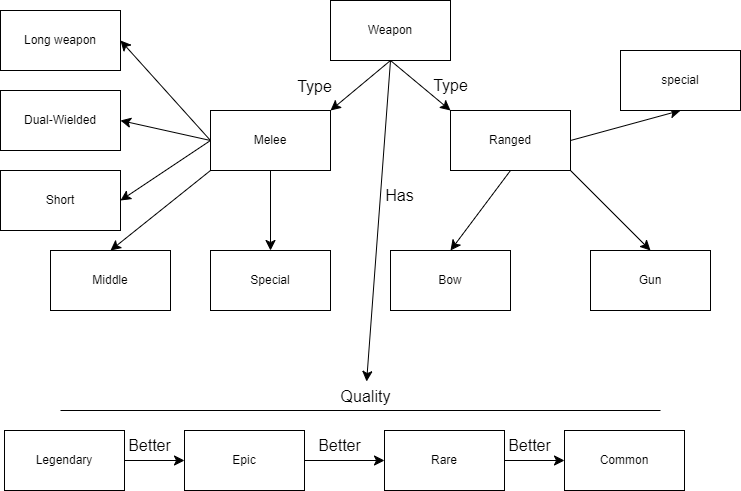

The diagram above was exported from draw.io. Its source (the exported page's mxGraphModel, read from the mxfile embedded in the PNG):
<mxGraphModel dx="1341" dy="875" grid="1" gridSize="10" guides="1" tooltips="1" connect="1" arrows="1" fold="1" page="1" pageScale="1" pageWidth="827" pageHeight="1169" math="0" shadow="0">
  <root>
    <mxCell id="0" />
    <mxCell id="1" parent="0" />
    <mxCell id="H_lRoz79vy-0kP6TmI1y-14" style="edgeStyle=none;curved=1;rounded=0;orthogonalLoop=1;jettySize=auto;html=1;exitX=0.5;exitY=1;exitDx=0;exitDy=0;entryX=1;entryY=0;entryDx=0;entryDy=0;fontSize=12;startSize=8;endSize=8;" edge="1" parent="1" source="H_lRoz79vy-0kP6TmI1y-1" target="H_lRoz79vy-0kP6TmI1y-2">
      <mxGeometry relative="1" as="geometry" />
    </mxCell>
    <mxCell id="H_lRoz79vy-0kP6TmI1y-15" style="edgeStyle=none;curved=1;rounded=0;orthogonalLoop=1;jettySize=auto;html=1;exitX=0.5;exitY=1;exitDx=0;exitDy=0;entryX=0;entryY=0;entryDx=0;entryDy=0;fontSize=12;startSize=8;endSize=8;" edge="1" parent="1" source="H_lRoz79vy-0kP6TmI1y-1" target="H_lRoz79vy-0kP6TmI1y-3">
      <mxGeometry relative="1" as="geometry" />
    </mxCell>
    <mxCell id="H_lRoz79vy-0kP6TmI1y-37" style="edgeStyle=none;curved=1;rounded=0;orthogonalLoop=1;jettySize=auto;html=1;exitX=0.5;exitY=1;exitDx=0;exitDy=0;fontSize=12;startSize=8;endSize=8;" edge="1" parent="1" source="H_lRoz79vy-0kP6TmI1y-1" target="H_lRoz79vy-0kP6TmI1y-36">
      <mxGeometry relative="1" as="geometry" />
    </mxCell>
    <mxCell id="H_lRoz79vy-0kP6TmI1y-1" value="Weapon" style="rounded=0;whiteSpace=wrap;html=1;" vertex="1" parent="1">
      <mxGeometry x="400" y="60" width="120" height="60" as="geometry" />
    </mxCell>
    <mxCell id="H_lRoz79vy-0kP6TmI1y-16" style="edgeStyle=none;curved=1;rounded=0;orthogonalLoop=1;jettySize=auto;html=1;exitX=0;exitY=0.5;exitDx=0;exitDy=0;entryX=1;entryY=0.5;entryDx=0;entryDy=0;fontSize=12;startSize=8;endSize=8;" edge="1" parent="1" source="H_lRoz79vy-0kP6TmI1y-2" target="H_lRoz79vy-0kP6TmI1y-4">
      <mxGeometry relative="1" as="geometry" />
    </mxCell>
    <mxCell id="H_lRoz79vy-0kP6TmI1y-17" style="edgeStyle=none;curved=1;rounded=0;orthogonalLoop=1;jettySize=auto;html=1;exitX=0;exitY=0.5;exitDx=0;exitDy=0;entryX=1;entryY=0.5;entryDx=0;entryDy=0;fontSize=12;startSize=8;endSize=8;" edge="1" parent="1" source="H_lRoz79vy-0kP6TmI1y-2" target="H_lRoz79vy-0kP6TmI1y-5">
      <mxGeometry relative="1" as="geometry" />
    </mxCell>
    <mxCell id="H_lRoz79vy-0kP6TmI1y-18" style="edgeStyle=none;curved=1;rounded=0;orthogonalLoop=1;jettySize=auto;html=1;exitX=0;exitY=0.5;exitDx=0;exitDy=0;entryX=1;entryY=0.5;entryDx=0;entryDy=0;fontSize=12;startSize=8;endSize=8;" edge="1" parent="1" source="H_lRoz79vy-0kP6TmI1y-2" target="H_lRoz79vy-0kP6TmI1y-6">
      <mxGeometry relative="1" as="geometry" />
    </mxCell>
    <mxCell id="H_lRoz79vy-0kP6TmI1y-20" style="edgeStyle=none;curved=1;rounded=0;orthogonalLoop=1;jettySize=auto;html=1;exitX=0;exitY=1;exitDx=0;exitDy=0;entryX=0.5;entryY=0;entryDx=0;entryDy=0;fontSize=12;startSize=8;endSize=8;" edge="1" parent="1" source="H_lRoz79vy-0kP6TmI1y-2" target="H_lRoz79vy-0kP6TmI1y-8">
      <mxGeometry relative="1" as="geometry" />
    </mxCell>
    <mxCell id="H_lRoz79vy-0kP6TmI1y-21" style="edgeStyle=none;curved=1;rounded=0;orthogonalLoop=1;jettySize=auto;html=1;exitX=0.5;exitY=1;exitDx=0;exitDy=0;entryX=0.5;entryY=0;entryDx=0;entryDy=0;fontSize=12;startSize=8;endSize=8;" edge="1" parent="1" source="H_lRoz79vy-0kP6TmI1y-2" target="H_lRoz79vy-0kP6TmI1y-9">
      <mxGeometry relative="1" as="geometry" />
    </mxCell>
    <mxCell id="H_lRoz79vy-0kP6TmI1y-2" value="Melee" style="rounded=0;whiteSpace=wrap;html=1;" vertex="1" parent="1">
      <mxGeometry x="280" y="170" width="120" height="60" as="geometry" />
    </mxCell>
    <mxCell id="H_lRoz79vy-0kP6TmI1y-22" style="edgeStyle=none;curved=1;rounded=0;orthogonalLoop=1;jettySize=auto;html=1;exitX=0.5;exitY=1;exitDx=0;exitDy=0;entryX=0.5;entryY=0;entryDx=0;entryDy=0;fontSize=12;startSize=8;endSize=8;" edge="1" parent="1" source="H_lRoz79vy-0kP6TmI1y-3" target="H_lRoz79vy-0kP6TmI1y-10">
      <mxGeometry relative="1" as="geometry" />
    </mxCell>
    <mxCell id="H_lRoz79vy-0kP6TmI1y-23" style="edgeStyle=none;curved=1;rounded=0;orthogonalLoop=1;jettySize=auto;html=1;exitX=1;exitY=1;exitDx=0;exitDy=0;entryX=0.5;entryY=0;entryDx=0;entryDy=0;fontSize=12;startSize=8;endSize=8;" edge="1" parent="1" source="H_lRoz79vy-0kP6TmI1y-3" target="H_lRoz79vy-0kP6TmI1y-11">
      <mxGeometry relative="1" as="geometry" />
    </mxCell>
    <mxCell id="H_lRoz79vy-0kP6TmI1y-24" style="edgeStyle=none;curved=1;rounded=0;orthogonalLoop=1;jettySize=auto;html=1;exitX=1;exitY=0.5;exitDx=0;exitDy=0;entryX=0.5;entryY=1;entryDx=0;entryDy=0;fontSize=12;startSize=8;endSize=8;" edge="1" parent="1" source="H_lRoz79vy-0kP6TmI1y-3" target="H_lRoz79vy-0kP6TmI1y-12">
      <mxGeometry relative="1" as="geometry" />
    </mxCell>
    <mxCell id="H_lRoz79vy-0kP6TmI1y-3" value="Ranged" style="rounded=0;whiteSpace=wrap;html=1;" vertex="1" parent="1">
      <mxGeometry x="520" y="170" width="120" height="60" as="geometry" />
    </mxCell>
    <mxCell id="H_lRoz79vy-0kP6TmI1y-4" value="Long weapon" style="rounded=0;whiteSpace=wrap;html=1;" vertex="1" parent="1">
      <mxGeometry x="70" y="70" width="120" height="60" as="geometry" />
    </mxCell>
    <mxCell id="H_lRoz79vy-0kP6TmI1y-5" value="Dual-Wielded" style="rounded=0;whiteSpace=wrap;html=1;" vertex="1" parent="1">
      <mxGeometry x="70" y="150" width="120" height="60" as="geometry" />
    </mxCell>
    <mxCell id="H_lRoz79vy-0kP6TmI1y-6" value="Short" style="rounded=0;whiteSpace=wrap;html=1;" vertex="1" parent="1">
      <mxGeometry x="70" y="230" width="120" height="60" as="geometry" />
    </mxCell>
    <mxCell id="H_lRoz79vy-0kP6TmI1y-7" style="edgeStyle=none;curved=1;rounded=0;orthogonalLoop=1;jettySize=auto;html=1;exitX=1;exitY=0.5;exitDx=0;exitDy=0;fontSize=12;startSize=8;endSize=8;" edge="1" parent="1" source="H_lRoz79vy-0kP6TmI1y-5" target="H_lRoz79vy-0kP6TmI1y-5">
      <mxGeometry relative="1" as="geometry" />
    </mxCell>
    <mxCell id="H_lRoz79vy-0kP6TmI1y-8" value="Middle" style="whiteSpace=wrap;html=1;" vertex="1" parent="1">
      <mxGeometry x="120" y="310" width="120" height="60" as="geometry" />
    </mxCell>
    <mxCell id="H_lRoz79vy-0kP6TmI1y-9" value="Special" style="rounded=0;whiteSpace=wrap;html=1;" vertex="1" parent="1">
      <mxGeometry x="280" y="310" width="120" height="60" as="geometry" />
    </mxCell>
    <mxCell id="H_lRoz79vy-0kP6TmI1y-10" value="Bow" style="rounded=0;whiteSpace=wrap;html=1;" vertex="1" parent="1">
      <mxGeometry x="460" y="310" width="120" height="60" as="geometry" />
    </mxCell>
    <mxCell id="H_lRoz79vy-0kP6TmI1y-11" value="Gun" style="rounded=0;whiteSpace=wrap;html=1;" vertex="1" parent="1">
      <mxGeometry x="660" y="310" width="120" height="60" as="geometry" />
    </mxCell>
    <mxCell id="H_lRoz79vy-0kP6TmI1y-12" value="special" style="rounded=0;whiteSpace=wrap;html=1;" vertex="1" parent="1">
      <mxGeometry x="690" y="110" width="120" height="60" as="geometry" />
    </mxCell>
    <mxCell id="H_lRoz79vy-0kP6TmI1y-29" style="edgeStyle=none;curved=1;rounded=0;orthogonalLoop=1;jettySize=auto;html=1;exitX=1;exitY=0.5;exitDx=0;exitDy=0;entryX=0;entryY=0.5;entryDx=0;entryDy=0;fontSize=12;startSize=8;endSize=8;" edge="1" parent="1" source="H_lRoz79vy-0kP6TmI1y-25" target="H_lRoz79vy-0kP6TmI1y-26">
      <mxGeometry relative="1" as="geometry" />
    </mxCell>
    <mxCell id="H_lRoz79vy-0kP6TmI1y-25" value="Legendary" style="rounded=0;whiteSpace=wrap;html=1;" vertex="1" parent="1">
      <mxGeometry x="74" y="490" width="120" height="60" as="geometry" />
    </mxCell>
    <mxCell id="H_lRoz79vy-0kP6TmI1y-30" style="edgeStyle=none;curved=1;rounded=0;orthogonalLoop=1;jettySize=auto;html=1;exitX=1;exitY=0.5;exitDx=0;exitDy=0;fontSize=12;startSize=8;endSize=8;" edge="1" parent="1" source="H_lRoz79vy-0kP6TmI1y-26" target="H_lRoz79vy-0kP6TmI1y-27">
      <mxGeometry relative="1" as="geometry" />
    </mxCell>
    <mxCell id="H_lRoz79vy-0kP6TmI1y-26" value="Epic" style="rounded=0;whiteSpace=wrap;html=1;" vertex="1" parent="1">
      <mxGeometry x="254" y="490" width="120" height="60" as="geometry" />
    </mxCell>
    <mxCell id="H_lRoz79vy-0kP6TmI1y-31" style="edgeStyle=none;curved=1;rounded=0;orthogonalLoop=1;jettySize=auto;html=1;exitX=1;exitY=0.5;exitDx=0;exitDy=0;entryX=0;entryY=0.5;entryDx=0;entryDy=0;fontSize=12;startSize=8;endSize=8;" edge="1" parent="1" source="H_lRoz79vy-0kP6TmI1y-27" target="H_lRoz79vy-0kP6TmI1y-28">
      <mxGeometry relative="1" as="geometry" />
    </mxCell>
    <mxCell id="H_lRoz79vy-0kP6TmI1y-27" value="Rare" style="rounded=0;whiteSpace=wrap;html=1;" vertex="1" parent="1">
      <mxGeometry x="454" y="490" width="120" height="60" as="geometry" />
    </mxCell>
    <mxCell id="H_lRoz79vy-0kP6TmI1y-28" value="Common" style="rounded=0;whiteSpace=wrap;html=1;" vertex="1" parent="1">
      <mxGeometry x="634" y="490" width="120" height="60" as="geometry" />
    </mxCell>
    <mxCell id="H_lRoz79vy-0kP6TmI1y-32" value="Better" style="text;html=1;align=center;verticalAlign=middle;resizable=0;points=[];autosize=1;strokeColor=none;fillColor=none;fontSize=16;" vertex="1" parent="1">
      <mxGeometry x="184" y="490" width="70" height="30" as="geometry" />
    </mxCell>
    <mxCell id="H_lRoz79vy-0kP6TmI1y-33" value="Better" style="text;html=1;align=center;verticalAlign=middle;resizable=0;points=[];autosize=1;strokeColor=none;fillColor=none;fontSize=16;" vertex="1" parent="1">
      <mxGeometry x="374" y="490" width="70" height="30" as="geometry" />
    </mxCell>
    <mxCell id="H_lRoz79vy-0kP6TmI1y-34" value="Better" style="text;html=1;align=center;verticalAlign=middle;resizable=0;points=[];autosize=1;strokeColor=none;fillColor=none;fontSize=16;" vertex="1" parent="1">
      <mxGeometry x="564" y="490" width="70" height="30" as="geometry" />
    </mxCell>
    <mxCell id="H_lRoz79vy-0kP6TmI1y-35" value="" style="endArrow=none;html=1;rounded=0;fontSize=12;startSize=8;endSize=8;curved=1;" edge="1" parent="1">
      <mxGeometry width="50" height="50" relative="1" as="geometry">
        <mxPoint x="130" y="470" as="sourcePoint" />
        <mxPoint x="730" y="470" as="targetPoint" />
      </mxGeometry>
    </mxCell>
    <mxCell id="H_lRoz79vy-0kP6TmI1y-36" value="Quality" style="text;html=1;align=center;verticalAlign=middle;resizable=0;points=[];autosize=1;strokeColor=none;fillColor=none;fontSize=16;" vertex="1" parent="1">
      <mxGeometry x="400" y="441" width="70" height="30" as="geometry" />
    </mxCell>
    <mxCell id="H_lRoz79vy-0kP6TmI1y-38" value="Has" style="text;html=1;align=center;verticalAlign=middle;resizable=0;points=[];autosize=1;strokeColor=none;fillColor=none;fontSize=16;" vertex="1" parent="1">
      <mxGeometry x="444" y="240" width="50" height="30" as="geometry" />
    </mxCell>
    <mxCell id="H_lRoz79vy-0kP6TmI1y-39" value="Type" style="text;html=1;align=center;verticalAlign=middle;resizable=0;points=[];autosize=1;strokeColor=none;fillColor=none;fontSize=16;" vertex="1" parent="1">
      <mxGeometry x="354" y="131" width="60" height="30" as="geometry" />
    </mxCell>
    <mxCell id="H_lRoz79vy-0kP6TmI1y-41" value="Type" style="text;html=1;align=center;verticalAlign=middle;resizable=0;points=[];autosize=1;strokeColor=none;fillColor=none;fontSize=16;" vertex="1" parent="1">
      <mxGeometry x="490" y="130" width="60" height="30" as="geometry" />
    </mxCell>
  </root>
</mxGraphModel>